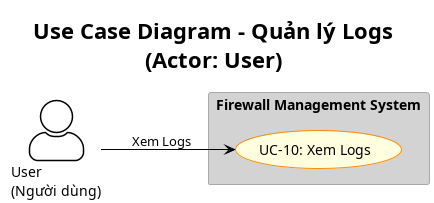

The diagram above was rendered by PlantUML. Its source (embedded in the PNG):
@startuml UseCaseUserLogs
!theme plain
left to right direction
skinparam actorStyle awesome
skinparam rectangle {
    BackgroundColor LightGray
    BorderColor DarkGray
}
skinparam usecase {
    BackgroundColor LightYellow
    BorderColor DarkOrange
}

title Use Case Diagram - Quản lý Logs\n(Actor: User)

actor "User\n(Người dùng)" as user

rectangle "Firewall Management System" {
    usecase "UC-10: Xem Logs" as UC10
}

user --> UC10 : Xem Logs

@enduml